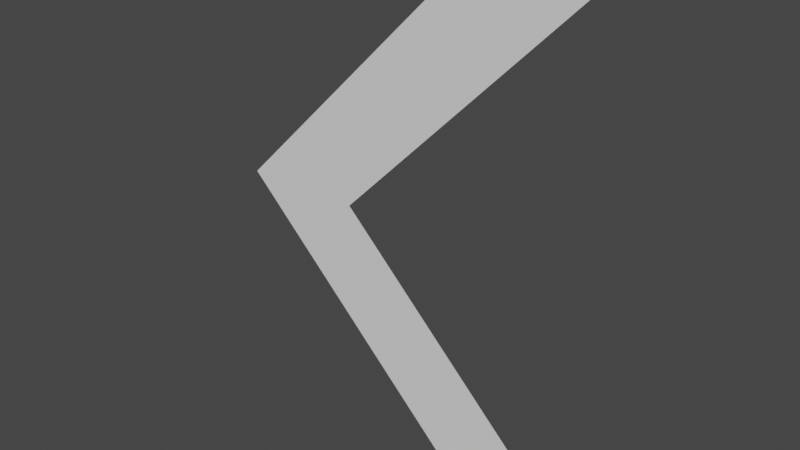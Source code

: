 # Source: caret.blend  (saved by Blender 2.80.74; exported with 4.5.12 LTS)
import bpy
from mathutils import Matrix  # noqa: F401  (used for matrix-valued properties, if any)

bpy.ops.wm.read_factory_settings(use_empty=True)
scene = bpy.context.scene
scene.name = 'Scene'

# ---- collections
col_collection = bpy.data.collections.new('Collection'); scene.collection.children.link(col_collection)

# ---- world
world_world = bpy.data.worlds.new('World'); scene.world = world_world
world_world.use_nodes = True; world_world.node_tree.nodes.clear()
_N = world_world.node_tree.nodes; _L = world_world.node_tree.links
n0 = _N.new('ShaderNodeOutputWorld'); n0.name = 'World Output'; n0.location = (300, 300)
n1 = _N.new('ShaderNodeBackground'); n1.name = 'Background'; n1.location = (10, 300)
n1.inputs[0].default_value = (0.05088, 0.05088, 0.05088, 1.0)
_L.new(n1.outputs[0], n0.inputs[0])
n0.is_active_output = True
world_world.color = (0.05088, 0.05088, 0.05088)
world_world.use_sun_shadow = False
world_world.sun_shadow_jitter_overblur = 0.0

# ---- meshes
me_plane = bpy.data.meshes.new('Plane')
me_plane.from_pydata([(0.2083, -2.467e-17, 0.5), (0.2083, -2.467e-17, -0.5), (-0.5417, -1.264e-16, -1.018e-16), (-0.04167, -2.467e-17, 0.5), (-0.2917, -7.093e-17, -4.626e-17), (-0.04167, -2.467e-17, -0.5)], [], [(4, 1, 5), (2, 4, 5), (3, 4, 2), (3, 0, 4)])
_uv = me_plane.uv_layers.new(name='UVMap')
_uv.uv.foreach_set('vector', [1.0, 0.5, 1.0, 1.0, 0.5, 1.0, 0.0, 0.5, 0.5, 0.5, 0.0, 1.0, 0.5, 0.0, 0.5, 0.5, 0.0, 0.5, 0.5, 0.0, 1.0, 0.0, 0.5, 0.5])
me_plane.use_remesh_preserve_volume = False
me_plane.use_remesh_preserve_attributes = False
me_plane.use_mirror_vertex_groups = False
me_plane.update()

# ---- objects
ob_caret = bpy.data.objects.new('caret', me_plane)

# ---- transforms, parenting, visibility, modifiers, constraints
ob_caret.location = (0.0, 0.0, 0.0)
ob_caret.lineart.crease_threshold = 0.0

# ---- collection membership
col_collection.objects.link(ob_caret)

# ---- scene / render settings (as saved in the file)
scene.frame_start = 1; scene.frame_end = 250; scene.frame_set(1)
scene.render.engine = 'BLENDER_EEVEE_NEXT'
scene.cycles.use_denoising = False
scene.cycles.samples = 128
scene.cycles.sampling_pattern = 'TABULATED_SOBOL'
scene.cycles.use_adaptive_sampling = False
scene.cycles.use_light_tree = False
scene.view_settings.view_transform = 'Filmic'
bpy.context.view_layer.update()

# ---- added for rendering (the .blend has no active camera and no usable light): camera, sun
cam_auto = bpy.data.cameras.new('AutoCamera')
cam_auto.lens = 50.0
cam_auto.sensor_width = 36.0
cam_auto.clip_end = 1000.0
ob_auto_camera = bpy.data.objects.new('AutoCamera', cam_auto)
scene.collection.objects.link(ob_auto_camera)
ob_auto_camera.location = (0.989864, -1.38784, 0.925225)
ob_auto_camera.rotation_euler = (1.09748, -7.21219e-08, 0.694738)
scene.camera = ob_auto_camera
light_auto_sun = bpy.data.lights.new('AutoSun', 'SUN')
light_auto_sun.energy = 3.0
light_auto_sun.angle = 0.0523599
ob_auto_sun = bpy.data.objects.new('AutoSun', light_auto_sun)
scene.collection.objects.link(ob_auto_sun)
ob_auto_sun.rotation_euler = (0.872665, 0.174533, 0.523599)
bpy.context.view_layer.update()
